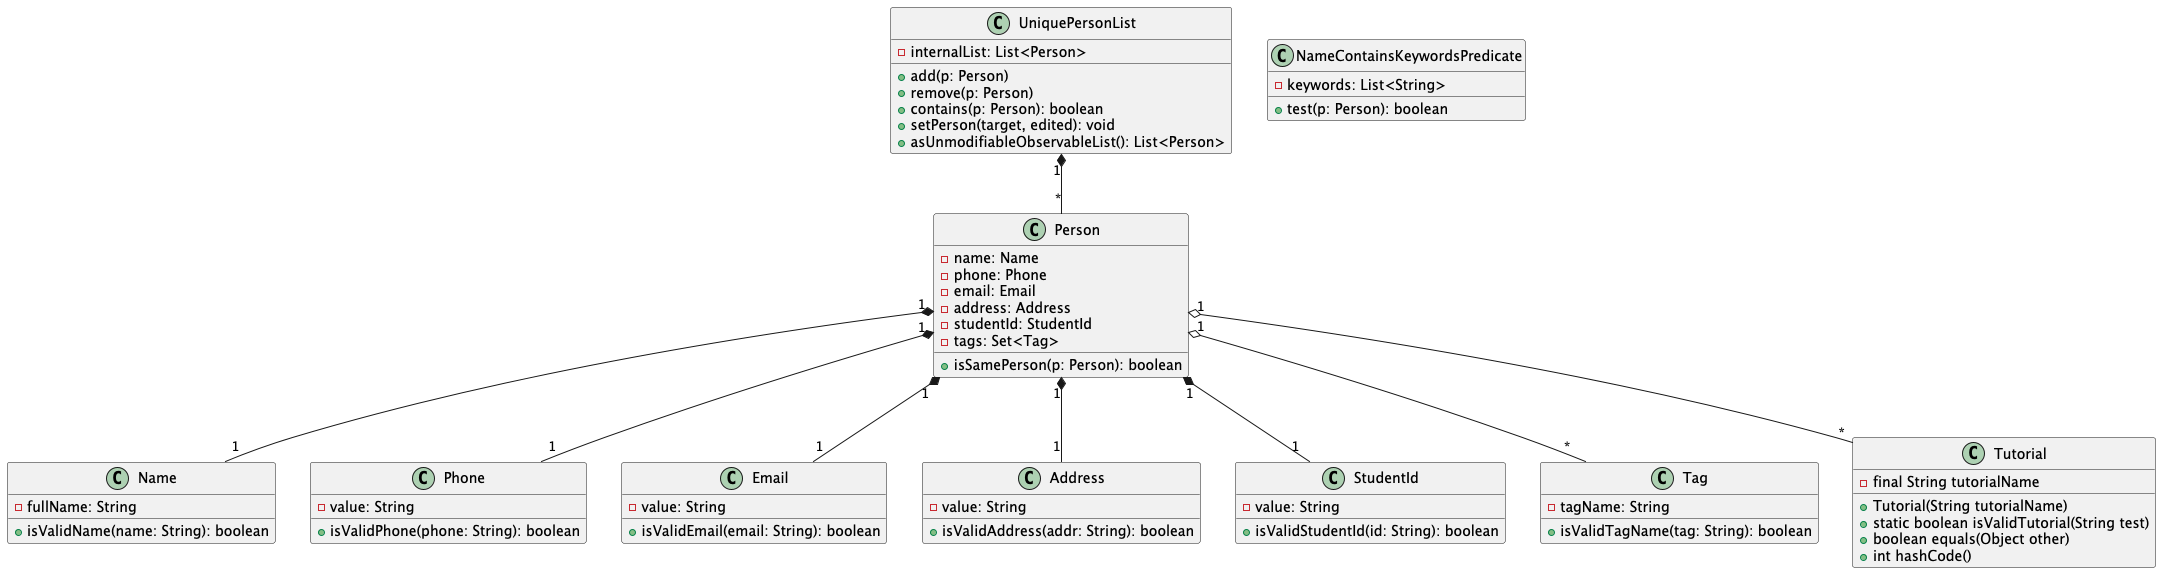

The diagram above was rendered by PlantUML. Its source (embedded in the PNG):
@startuml

class Person {
    - name: Name
    - phone: Phone
    - email: Email
    - address: Address
    - studentId: StudentId
    - tags: Set<Tag>
    + isSamePerson(p: Person): boolean
}

class UniquePersonList {
    - internalList: List<Person>
    + add(p: Person)
    + remove(p: Person)
    + contains(p: Person): boolean
    + setPerson(target, edited): void
    + asUnmodifiableObservableList(): List<Person>
}

class Name {
    - fullName: String
    + isValidName(name: String): boolean
}

class Phone {
    - value: String
    + isValidPhone(phone: String): boolean
}

class Email {
    - value: String
    + isValidEmail(email: String): boolean
}

class Address {
    - value: String
    + isValidAddress(addr: String): boolean
}

class StudentId {
    - value: String
    + isValidStudentId(id: String): boolean
}

class Tag {
    - tagName: String
    + isValidTagName(tag: String): boolean
}

class Tutorial {
        - final String tutorialName
        + Tutorial(String tutorialName)
        + static boolean isValidTutorial(String test)
        + boolean equals(Object other)
        + int hashCode()
}

class NameContainsKeywordsPredicate {
    - keywords: List<String>
    + test(p: Person): boolean
}

' Associations
Person "1" o-- "*" Tag
Person "1" o-- "*" Tutorial
Person "1" *-- "1" Name
Person "1" *-- "1" Phone
Person "1" *-- "1" Email
Person "1" *-- "1" Address
Person "1" *-- "1" StudentId

UniquePersonList "1" *-- "*" Person

@enduml